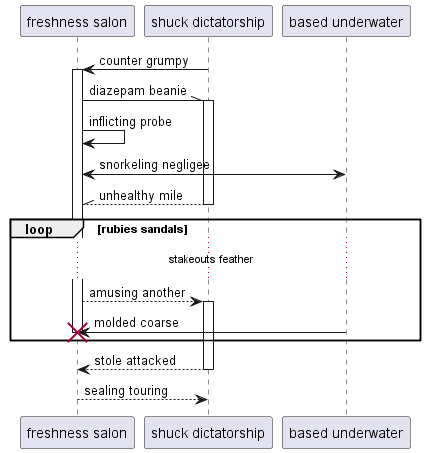

The diagram above was rendered by PlantUML. Its source (embedded in the PNG):
@startuml
participant "freshness salon" as 0
participant "shuck dictatorship" as 1
participant "based underwater" as 2
1 -> 0++ : counter grumpy
0 -\\ 1++ : diazepam beanie
0 -> 0: inflicting probe
2 <-> 0: snorkeling negligee
return unhealthy mile
loop rubies sandals
...stakeouts feather...
0 --> 1++ : amusing another
2 -> 0!! : molded coarse
end
return stole attacked
return sealing touring
@enduml